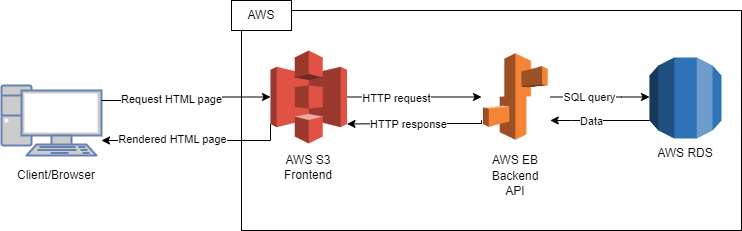

The diagram above was exported from draw.io. Its source (the exported page's mxGraphModel, read from the mxfile embedded in the PNG):
<mxGraphModel dx="1422" dy="800" grid="1" gridSize="10" guides="1" tooltips="1" connect="1" arrows="1" fold="1" page="1" pageScale="1" pageWidth="850" pageHeight="1100" math="0" shadow="0">
  <root>
    <mxCell id="0" />
    <mxCell id="1" parent="0" />
    <mxCell id="2" value="" style="group" vertex="1" connectable="0" parent="1">
      <mxGeometry x="55" y="70" width="740" height="230" as="geometry" />
    </mxCell>
    <mxCell id="3" value="" style="rounded=0;whiteSpace=wrap;html=1;" vertex="1" parent="2">
      <mxGeometry x="240" y="10" width="500" height="220" as="geometry" />
    </mxCell>
    <mxCell id="4" value="AWS" style="text;html=1;align=center;verticalAlign=middle;whiteSpace=wrap;rounded=0;fillColor=default;strokeColor=default;" vertex="1" parent="2">
      <mxGeometry x="230" width="60" height="30" as="geometry" />
    </mxCell>
    <mxCell id="5" value="" style="fontColor=#0066CC;verticalAlign=top;verticalLabelPosition=bottom;labelPosition=center;align=center;html=1;outlineConnect=0;fillColor=#CCCCCC;strokeColor=#6881B3;gradientColor=none;gradientDirection=north;strokeWidth=2;shape=mxgraph.networks.pc;" vertex="1" parent="2">
      <mxGeometry y="85" width="100" height="70" as="geometry" />
    </mxCell>
    <mxCell id="6" value="" style="group" vertex="1" connectable="0" parent="2">
      <mxGeometry x="648" y="57" width="72" height="111" as="geometry" />
    </mxCell>
    <mxCell id="7" value="" style="outlineConnect=0;dashed=0;verticalLabelPosition=bottom;verticalAlign=top;align=center;html=1;shape=mxgraph.aws3.rds;fillColor=#2E73B8;gradientColor=none;strokeColor=default;" vertex="1" parent="6">
      <mxGeometry width="72" height="81" as="geometry" />
    </mxCell>
    <mxCell id="8" value="AWS RDS" style="text;html=1;strokeColor=none;fillColor=none;align=center;verticalAlign=middle;whiteSpace=wrap;rounded=0;" vertex="1" parent="6">
      <mxGeometry x="6" y="81" width="60" height="30" as="geometry" />
    </mxCell>
    <mxCell id="9" value="" style="group" vertex="1" connectable="0" parent="2">
      <mxGeometry x="269" y="50" width="76.5" height="155" as="geometry" />
    </mxCell>
    <mxCell id="10" value="" style="outlineConnect=0;dashed=0;verticalLabelPosition=bottom;verticalAlign=top;align=center;html=1;shape=mxgraph.aws3.s3;fillColor=#E05243;gradientColor=none;strokeColor=default;" vertex="1" parent="9">
      <mxGeometry width="76.5" height="93" as="geometry" />
    </mxCell>
    <mxCell id="11" value="AWS S3" style="text;html=1;strokeColor=none;fillColor=none;align=center;verticalAlign=middle;whiteSpace=wrap;rounded=0;" vertex="1" parent="9">
      <mxGeometry x="8" y="95" width="60" height="30" as="geometry" />
    </mxCell>
    <mxCell id="12" value="Frontend" style="text;html=1;strokeColor=none;fillColor=none;align=center;verticalAlign=middle;whiteSpace=wrap;rounded=0;" vertex="1" parent="9">
      <mxGeometry x="8" y="110" width="60" height="30" as="geometry" />
    </mxCell>
    <mxCell id="13" value="" style="group" vertex="1" connectable="0" parent="2">
      <mxGeometry x="480" y="50" width="69" height="148" as="geometry" />
    </mxCell>
    <mxCell id="14" value="" style="shape=image;verticalLabelPosition=bottom;labelBackgroundColor=default;verticalAlign=top;aspect=fixed;imageAspect=0;image=data:image/png,(base64 omitted: 2392 chars);" vertex="1" parent="13">
      <mxGeometry width="68.77" height="93" as="geometry" />
    </mxCell>
    <mxCell id="15" value="AWS EB" style="text;html=1;strokeColor=none;fillColor=none;align=center;verticalAlign=middle;whiteSpace=wrap;rounded=0;" vertex="1" parent="13">
      <mxGeometry x="4" y="95" width="60" height="30" as="geometry" />
    </mxCell>
    <mxCell id="16" value="Backend API" style="text;html=1;strokeColor=none;fillColor=none;align=center;verticalAlign=middle;whiteSpace=wrap;rounded=0;" vertex="1" parent="13">
      <mxGeometry x="4" y="118" width="60" height="30" as="geometry" />
    </mxCell>
    <mxCell id="17" style="edgeStyle=orthogonalEdgeStyle;rounded=0;orthogonalLoop=1;jettySize=auto;html=1;" edge="1" parent="2" source="10" target="14">
      <mxGeometry relative="1" as="geometry" />
    </mxCell>
    <mxCell id="18" value="HTTP request" style="edgeLabel;html=1;align=center;verticalAlign=middle;resizable=0;points=[];" vertex="1" connectable="0" parent="17">
      <mxGeometry x="-0.2781" relative="1" as="geometry">
        <mxPoint y="1" as="offset" />
      </mxGeometry>
    </mxCell>
    <mxCell id="19" style="edgeStyle=orthogonalEdgeStyle;rounded=0;orthogonalLoop=1;jettySize=auto;html=1;" edge="1" parent="2" source="14" target="7">
      <mxGeometry relative="1" as="geometry">
        <Array as="points">
          <mxPoint x="620" y="97" />
          <mxPoint x="620" y="97" />
        </Array>
      </mxGeometry>
    </mxCell>
    <mxCell id="20" value="SQL query" style="edgeLabel;html=1;align=center;verticalAlign=middle;resizable=0;points=[];" vertex="1" connectable="0" parent="19">
      <mxGeometry x="-0.216" y="1" relative="1" as="geometry">
        <mxPoint y="1" as="offset" />
      </mxGeometry>
    </mxCell>
    <mxCell id="21" style="edgeStyle=orthogonalEdgeStyle;rounded=0;orthogonalLoop=1;jettySize=auto;html=1;" edge="1" parent="2" source="7" target="14">
      <mxGeometry relative="1" as="geometry">
        <Array as="points">
          <mxPoint x="570" y="120" />
          <mxPoint x="570" y="120" />
        </Array>
      </mxGeometry>
    </mxCell>
    <mxCell id="22" value="Data" style="edgeLabel;html=1;align=center;verticalAlign=middle;resizable=0;points=[];" vertex="1" connectable="0" parent="21">
      <mxGeometry x="0.1892" relative="1" as="geometry">
        <mxPoint as="offset" />
      </mxGeometry>
    </mxCell>
    <mxCell id="23" style="edgeStyle=orthogonalEdgeStyle;rounded=0;orthogonalLoop=1;jettySize=auto;html=1;entryX=1;entryY=0.79;entryDx=0;entryDy=0;entryPerimeter=0;exitX=0;exitY=0.75;exitDx=0;exitDy=0;" edge="1" parent="2" source="14" target="10">
      <mxGeometry relative="1" as="geometry">
        <Array as="points">
          <mxPoint x="480" y="123" />
          <mxPoint x="413" y="123" />
        </Array>
      </mxGeometry>
    </mxCell>
    <mxCell id="24" value="HTTP response" style="edgeLabel;html=1;align=center;verticalAlign=middle;resizable=0;points=[];" vertex="1" connectable="0" parent="23">
      <mxGeometry x="0.1159" relative="1" as="geometry">
        <mxPoint as="offset" />
      </mxGeometry>
    </mxCell>
    <mxCell id="25" style="edgeStyle=orthogonalEdgeStyle;rounded=0;orthogonalLoop=1;jettySize=auto;html=1;entryX=0;entryY=0.5;entryDx=0;entryDy=0;entryPerimeter=0;" edge="1" parent="2" source="5" target="10">
      <mxGeometry relative="1" as="geometry">
        <Array as="points">
          <mxPoint x="185" y="100" />
          <mxPoint x="185" y="96" />
        </Array>
      </mxGeometry>
    </mxCell>
    <mxCell id="26" value="Request HTML page" style="edgeLabel;html=1;align=center;verticalAlign=middle;resizable=0;points=[];" vertex="1" connectable="0" parent="25">
      <mxGeometry x="-0.3455" relative="1" as="geometry">
        <mxPoint x="13" y="-2" as="offset" />
      </mxGeometry>
    </mxCell>
    <mxCell id="27" style="edgeStyle=orthogonalEdgeStyle;rounded=0;orthogonalLoop=1;jettySize=auto;html=1;exitX=0;exitY=0.79;exitDx=0;exitDy=0;exitPerimeter=0;" edge="1" parent="2" source="10" target="5">
      <mxGeometry relative="1" as="geometry">
        <Array as="points">
          <mxPoint x="269" y="140" />
        </Array>
      </mxGeometry>
    </mxCell>
    <mxCell id="28" value="Rendered HTML page" style="edgeLabel;html=1;align=center;verticalAlign=middle;resizable=0;points=[];" vertex="1" connectable="0" parent="27">
      <mxGeometry x="0.245" y="-2" relative="1" as="geometry">
        <mxPoint as="offset" />
      </mxGeometry>
    </mxCell>
    <mxCell id="29" value="Client/Browser" style="text;html=1;strokeColor=none;fillColor=none;align=center;verticalAlign=middle;whiteSpace=wrap;rounded=0;" vertex="1" parent="2">
      <mxGeometry x="25" y="160" width="60" height="30" as="geometry" />
    </mxCell>
  </root>
</mxGraphModel>